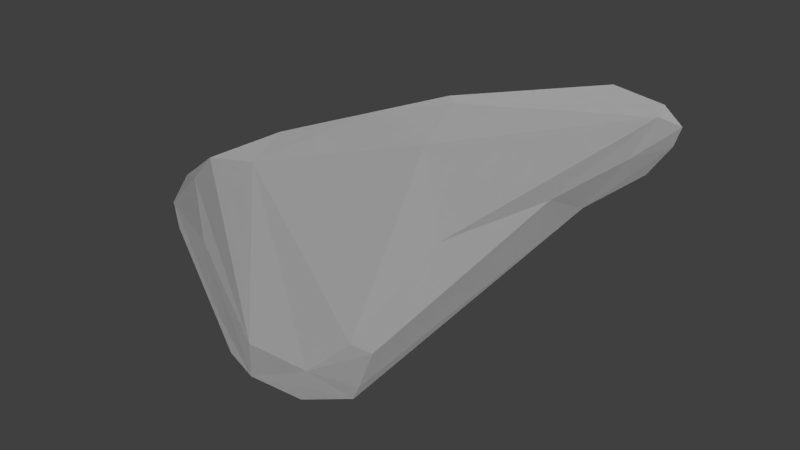 # Source: Ship.blend  (saved by Blender 2.66.1; exported with 4.5.12 LTS)
import bpy
from mathutils import Matrix  # noqa: F401  (used for matrix-valued properties, if any)

bpy.ops.wm.read_factory_settings(use_empty=True)
scene = bpy.context.scene
scene.name = 'Scene'

# ---- collections
col_collection_1 = bpy.data.collections.new('Collection 1'); scene.collection.children.link(col_collection_1)

# ---- materials (node trees are filled in below, after node groups)
mat_material = bpy.data.materials.new('Material')
mat_material.alpha_threshold = 0.0
mat_material.use_transparent_shadow = False
mat_material.roughness = 0.5
mat_material.line_color = (0.0, 0.0, 0.0, 1.0)

# ---- material node trees

# ---- world
world_world = bpy.data.worlds.new('World'); scene.world = world_world
world_world.color = (0.05088, 0.05088, 0.05088)
world_world.use_sun_shadow = False
world_world.sun_shadow_jitter_overblur = 0.0
world_world.cycles.sampling_method = 'MANUAL'
world_world.cycles.sample_map_resolution = 256

# ---- cameras
cam_camera = bpy.data.cameras.new('Camera')
cam_camera.clip_end = 100.0
cam_camera.lens = 35.0
cam_camera.sensor_width = 32.0
cam_camera.sensor_height = 18.0
cam_camera.ortho_scale = 7.314
cam_camera.dof.focus_distance = 0.0
cam_camera.dof.aperture_fstop = 128.0

# ---- lights
light_lamp_002 = bpy.data.lights.new('Lamp.002', 'SUN')
light_lamp_002.transmission_factor = 0.0
light_lamp_002.cutoff_distance = 30.0
light_lamp_002.angle = 1.571
light_lamp_002.energy = 1.0
light_lamp_002.shadow_buffer_clip_start = 1.001
light_lamp_002.shadow_soft_size = 1.0
light_lamp_002.shadow_cascade_max_distance = 1000.0
light_lamp_002.cycles.use_multiple_importance_sampling = False
light_lamp_001 = bpy.data.lights.new('Lamp.001', 'SUN')
light_lamp_001.transmission_factor = 0.0
light_lamp_001.cutoff_distance = 30.0
light_lamp_001.angle = 1.571
light_lamp_001.energy = 1.0
light_lamp_001.shadow_buffer_clip_start = 1.001
light_lamp_001.shadow_soft_size = 1.0
light_lamp_001.shadow_cascade_max_distance = 1000.0
light_lamp_001.cycles.use_multiple_importance_sampling = False
light_lamp = bpy.data.lights.new('Lamp', 'SUN')
light_lamp.transmission_factor = 0.0
light_lamp.cutoff_distance = 30.0
light_lamp.angle = 1.571
light_lamp.energy = 1.0
light_lamp.shadow_buffer_clip_start = 1.001
light_lamp.shadow_soft_size = 1.0
light_lamp.shadow_cascade_max_distance = 1000.0
light_lamp.cycles.use_multiple_importance_sampling = False

# ---- meshes
me_hull_001 = bpy.data.meshes.new('Hull.001')
me_hull_001.from_pydata([(-0.06758, -2.396, 0.3865), (-0.4719, -2.358, -0.1259), (-0.5662, 3.223, 0.3089), (-0.7779, 0.06447, -0.1259), (-0.1405, 0.102, 0.6508), (0.1405, 0.102, 0.6508), (0.5662, 3.223, 0.3089), (0.7779, 0.06447, -0.1259), (0.2831, 2.892, -0.1898), (0.6561, 0.06447, -0.3184), (-0.2831, 2.892, -0.1898), (-0.6561, 0.06447, -0.3184), (0.06758, -2.396, 0.3865), (0.4719, -2.358, -0.1259), (0.3763, -2.358, -0.2508), (-0.3763, -2.358, -0.2508), (-1.937, -2.527, -0.7891), (-2.244, -1.717, -0.7891), (2.244, -1.717, -0.7891), (2.122, -1.717, -0.9816), (-2.122, -1.717, -0.9816), (1.937, -2.527, -0.7891), (1.842, -2.527, -0.9139), (-1.842, -2.527, -0.9139)], [], [(4, 3, 1, 0), (5, 6, 2, 4), (11, 9, 14, 15), (4, 2, 3), (0, 1, 15, 14, 13, 12), (6, 7, 9, 8), (7, 5, 12, 13), (10, 11, 3, 2), (8, 9, 11, 10), (2, 6, 8, 10), (1, 3, 17, 16), (9, 7, 18, 19), (5, 7, 6), (5, 4, 0, 12), (23, 16, 17, 20), (22, 19, 18, 21), (19, 22, 14, 9), (22, 21, 13, 14), (23, 20, 11, 15), (21, 18, 7, 13), (3, 11, 20, 17), (16, 23, 15, 1)])
me_hull_001.polygons.foreach_set('use_smooth', [True] * 22)
_uv = me_hull_001.uv_layers.new(name='UVMap')
_uv.uv.foreach_set('vector', [0.3338, 0.9516, 0.2183, 0.9366, 0.2666, 0.6581, 0.3422, 0.6609, 0.2105, 0.02843, 0.2598, 0.3919, 0.1287, 0.3919, 0.178, 0.02843, 0.7764, 0.3641, 0.6245, 0.3641, 0.6569, 0.08351, 0.744, 0.08351, 0.178, 0.02843, 0.1287, 0.3919, 0.06157, 0.02812, 0.7083, 0.009571, 0.7551, 0.06905, 0.744, 0.08351, 0.6569, 0.08351, 0.6459, 0.06905, 0.6927, 0.009571, 0.2598, 0.3919, 0.3269, 0.02812, 0.3531, 0.03083, 0.3297, 0.3605, 0.4817, 0.9366, 0.3663, 0.9516, 0.3579, 0.6609, 0.4335, 0.6581, 0.05875, 0.3605, 0.03534, 0.03083, 0.06157, 0.02812, 0.1287, 0.3919, 0.6677, 0.6918, 0.6245, 0.3641, 0.7764, 0.3641, 0.7333, 0.6918, 0.1287, 0.3919, 0.2598, 0.3919, 0.227, 0.4612, 0.1615, 0.4612, 0.2666, 0.6581, 0.2183, 0.9366, 0.0439, 0.7203, 0.08184, 0.6276, 0.5006, 0.955, 0.4817, 0.9366, 0.6562, 0.7203, 0.6751, 0.7387, 0.2105, 0.02843, 0.3269, 0.02812, 0.2598, 0.3919, 0.3663, 0.9516, 0.3338, 0.9516, 0.3422, 0.6609, 0.3579, 0.6609, 0.9303, 0.0641, 0.9481, 0.06051, 0.9887, 0.1522, 0.963, 0.1581, 0.4707, 0.0641, 0.438, 0.1581, 0.4123, 0.1522, 0.4528, 0.06051, 0.438, 0.1581, 0.4707, 0.0641, 0.6569, 0.08351, 0.6245, 0.3641, 0.6113, 0.6107, 0.6182, 0.6276, 0.4335, 0.6581, 0.4266, 0.6413, 0.9303, 0.0641, 0.963, 0.1581, 0.7764, 0.3641, 0.744, 0.08351, 0.6182, 0.6276, 0.6562, 0.7203, 0.4817, 0.9366, 0.4335, 0.6581, 0.2183, 0.9366, 0.1994, 0.955, 0.025, 0.7387, 0.0439, 0.7203, 0.08184, 0.6276, 0.08877, 0.6107, 0.2735, 0.6413, 0.2666, 0.6581])
me_hull_001.materials.append(mat_material)
me_hull_001.use_remesh_preserve_volume = False
me_hull_001.use_remesh_preserve_attributes = False
me_hull_001.use_mirror_x = True
me_hull_001.use_mirror_topology = True
me_hull_001.update()
me_absorb_001 = bpy.data.meshes.new('Absorb.001')
me_absorb_001.from_pydata([(-0.06831, -2.413, 0.4224), (-0.4777, -2.378, -0.09149), (-0.5706, 3.254, 0.334), (-0.7882, 0.07551, -0.08889), (-0.142, 0.1115, 0.6896), (0.142, 0.1115, 0.6896), (0.5706, 3.254, 0.334), (0.7882, 0.07551, -0.08889), (0.2852, 2.92, -0.219), (0.6624, 0.07247, -0.3571), (-0.2852, 2.92, -0.219), (-0.6624, 0.07247, -0.3571), (0.06831, -2.413, 0.4224), (0.4777, -2.378, -0.09149), (0.3798, -2.373, -0.2878), (-0.3798, -2.373, -0.2878), (-1.96, -2.548, -0.7637), (-2.271, -1.729, -0.7627), (2.271, -1.729, -0.7627), (2.138, -1.725, -1.017), (-2.138, -1.725, -1.017), (1.96, -2.548, -0.7637), (1.856, -2.54, -0.949), (-1.856, -2.54, -0.949)], [], [(4, 3, 1, 0), (5, 6, 2, 4), (11, 9, 14, 15), (4, 2, 3), (0, 1, 15, 14, 13, 12), (6, 7, 9, 8), (7, 5, 12, 13), (10, 11, 3, 2), (8, 9, 11, 10), (2, 6, 8, 10), (1, 3, 17, 16), (9, 7, 18, 19), (5, 7, 6), (5, 4, 0, 12), (23, 16, 17, 20), (22, 19, 18, 21), (19, 22, 14, 9), (22, 21, 13, 14), (23, 20, 11, 15), (21, 18, 7, 13), (3, 11, 20, 17), (16, 23, 15, 1)])
me_absorb_001.polygons.foreach_set('use_smooth', [True] * 22)
_uv = me_absorb_001.uv_layers.new(name='UVMap')
_uv.uv.foreach_set('vector', [0.4066, 0.6798, -0.01704, 0.4618, 0.1864, -0.6246, 0.4551, -0.5088, 0.5934, 0.6798, 0.8763, 1.991, 0.1237, 1.991, 0.4066, 0.6798, 0.06391, 0.3254, 0.9361, 0.3254, 0.7501, -0.7436, 0.2499, -0.7436, 0.4066, 0.6798, 0.1237, 1.991, -0.01704, 0.4618, 0.4551, -0.5088, 0.1864, -0.6246, 0.2499, -0.7436, 0.7501, -0.7436, 0.8136, -0.6246, 0.5449, -0.5088, 0.8763, 1.991, 1.017, 0.4618, 0.9361, 0.3254, 0.6882, 1.627, 1.017, 0.4618, 0.5934, 0.6798, 0.5449, -0.5088, 0.8136, -0.6246, 0.3118, 1.627, 0.06391, 0.3254, -0.01704, 0.4618, 0.1237, 1.991, 0.6882, 1.627, 0.9361, 0.3254, 0.06391, 0.3254, 0.3118, 1.627, 0.1237, 1.991, 0.8763, 1.991, 0.6882, 1.627, 0.3118, 1.627, 0.1864, -0.6246, -0.01704, 0.4618, -0.9911, -0.509, -0.7877, -0.8721, 0.9361, 0.3254, 1.017, 0.4618, 1.991, -0.509, 1.91, -0.6455, 0.5934, 0.6798, 1.017, 0.4618, 0.8763, 1.991, 0.5934, 0.6798, 0.4066, 0.6798, 0.4551, -0.5088, 0.5449, -0.5088, -0.7242, -0.9911, -0.7877, -0.8721, -0.9911, -0.509, -0.9101, -0.6455, 1.724, -0.9911, 1.91, -0.6455, 1.991, -0.509, 1.788, -0.8721, 1.91, -0.6455, 1.724, -0.9911, 0.7501, -0.7436, 0.9361, 0.3254, 1.724, -0.9911, 1.788, -0.8721, 0.8136, -0.6246, 0.7501, -0.7436, -0.7242, -0.9911, -0.9101, -0.6455, 0.06391, 0.3254, 0.2499, -0.7436, 1.788, -0.8721, 1.991, -0.509, 1.017, 0.4618, 0.8136, -0.6246, -0.01704, 0.4618, 0.06391, 0.3254, -0.9101, -0.6455, -0.9911, -0.509, -0.7877, -0.8721, -0.7242, -0.9911, 0.2499, -0.7436, 0.1864, -0.6246])
me_absorb_001.materials.append(None)
me_absorb_001.use_remesh_preserve_volume = False
me_absorb_001.use_remesh_preserve_attributes = False
me_absorb_001.use_mirror_x = True
me_absorb_001.use_mirror_topology = True
me_absorb_001.update()
me_shield = bpy.data.meshes.new('Shield')
me_shield.from_pydata([(0.6883, -0.511, -0.3862), (-0.658, -0.5361, -0.3753), (0.01842, 0.1671, -0.203), (0.7545, -0.5082, -0.2968), (0.3803, -0.8417, -0.1722), (-0.7574, -0.5002, -0.2997), (-0.1966, 0.9688, -0.03076), (0.1572, 0.9428, -0.08949), (0.7305, -0.6609, -0.2106), (-0.3872, -0.8481, -0.1062), (-0.117, 1.035, -0.003656), (0.08979, -0.6272, 0.2024), (-0.449, 0.009409, -0.01075), (-0.1692, -0.7611, -0.3763), (0.6387, -0.6603, -0.3795), (0.2159, 0.5106, -0.1691), (0.4476, -0.04671, -0.2848), (-0.6154, -0.6784, -0.3835), (-0.1612, 0.7851, -0.1449), (-0.1612, 0.654, -0.1768), (-0.0798, 0.91, -0.1459), (0.2738, 0.5749, -0.1154), (0.2231, -0.8374, 0.008916), (0.6036, -0.7999, -0.2745), (-0.7276, -0.6471, -0.1886), (-0.6636, -0.7313, -0.3062), (-0.2913, 0.7466, 0.05674), (-0.2537, 0.5951, -0.1285), (0.09906, 1.077, 0.06492), (-0.003512, 0.9788, -0.1036), (0.6071, -0.7964, -0.1551), (0.7188, -0.5186, -0.1626), (-0.4163, -0.7805, -0.01616), (-0.001862, -0.8102, 0.1404), (-0.7371, -0.5075, -0.1761), (0.1137, 1.075, 0.129), (-0.1626, 1.068, 0.1146), (-0.2433, 1.014, 0.1399), (0.3771, 0.3587, 0.0005626), (0.2904, 0.7424, 0.05812), (0.2424, 1.02, 0.1303), (0.4808, -0.1198, -0.01736), (0.009814, -0.1575, 0.2876), (-0.04662, -0.4919, 0.243), (0.003793, -0.7522, 0.2074), (-0.07547, 0.1745, 0.2764), (-0.1626, -0.2626, 0.2094), (-0.1688, 0.9809, 0.1892), (0.04496, 0.1306, 0.2886), (0.2195, 0.9171, 0.1787), (-0.5364, -0.8229, -0.2939), (0.3624, -0.8142, -0.3384), (0.7296, -0.52, -0.3551), (-0.724, -0.522, -0.3486), (0.7394, -0.4573, -0.2002), (-0.6113, -0.8023, -0.1767), (-0.3789, 0.3558, -0.01186), (-0.2588, 0.995, 0.1021), (0.2442, 0.9862, 0.05617), (0.197, -0.0477, 0.2114), (-0.2081, 0.7592, 0.1896), (0.1312, 1.012, 0.1883)], [], [(1, 2, 17), (10, 6, 57, 36), (18, 27, 6), (58, 21, 7), (3, 54, 8), (56, 5, 34), (10, 20, 6), (43, 46, 34, 32), (36, 28, 10), (39, 38, 21), (11, 31, 59), (15, 21, 52, 16), (43, 32, 44), (60, 37, 12), (13, 51, 50), (13, 17, 0), (13, 14, 51), (14, 0, 52), (20, 15, 2, 19), (16, 0, 2), (17, 53, 1), (18, 20, 19), (53, 19, 1), (3, 21, 38, 54), (20, 7, 15), (29, 7, 20), (54, 38, 41), (33, 22, 30, 44), (22, 4, 23, 30), (23, 14, 52, 8), (23, 51, 14), (25, 24, 34, 5), (23, 8, 30), (35, 40, 58, 28), (25, 5, 53), (25, 55, 24), (25, 53, 17), (25, 50, 55), (26, 57, 6), (26, 6, 27), (27, 56, 26), (27, 5, 56), (11, 30, 8, 31), (28, 58, 7), (4, 9, 50, 51), (29, 20, 10), (10, 28, 29), (32, 9, 33, 44), (11, 44, 30), (8, 54, 31), (32, 24, 55), (32, 55, 9), (35, 36, 47, 61), (12, 26, 56), (12, 37, 26), (56, 34, 12), (38, 39, 49, 41), (36, 57, 37), (36, 37, 47), (46, 45, 60, 12), (39, 58, 40), (39, 40, 49), (59, 42, 11), (59, 31, 41), (42, 46, 43), (45, 46, 42), (45, 42, 48), (45, 48, 61, 47), (45, 47, 60), (49, 61, 48), (2, 0, 17), (2, 1, 19), (9, 4, 22), (18, 6, 20), (3, 8, 52), (50, 9, 55), (58, 39, 21), (41, 49, 59), (17, 13, 50), (14, 13, 0), (0, 16, 52), (16, 2, 15), (18, 19, 27), (27, 53, 5), (53, 27, 19), (15, 7, 21), (21, 3, 52), (23, 4, 51), (25, 17, 50), (57, 26, 37), (40, 35, 61), (28, 7, 29), (31, 54, 41), (24, 32, 34), (33, 9, 22), (36, 35, 28), (49, 40, 61), (48, 42, 59), (42, 43, 11), (44, 11, 43), (34, 46, 12), (60, 47, 37), (49, 48, 59)])
_uv = me_shield.uv_layers.new(name='UVMap')
_uv.uv.foreach_set('vector', [-0.4486, -0.3324, 0.5286, 0.4796, -0.3871, -0.4811, 0.3331, 1.474, 0.218, 1.391, 0.1281, 1.495, 0.2671, 1.576, 0.2692, 1.139, 0.1354, 0.956, 0.218, 1.391, 0.8549, 1.46, 0.8976, 0.9433, 0.7292, 1.331, 1.592, -0.2583, 1.57, -0.1504, 1.557, -0.3625, -0.04533, 0.7821, -0.5922, -0.2519, -0.5629, -0.1871, 0.3331, 1.474, 0.3868, 1.265, 0.218, 1.391, 0.4347, 0.07344, 0.2671, 0.2858, -0.5629, -0.1871, -0.09944, -0.3698, 0.2671, 1.576, 0.6452, 1.556, 0.3331, 1.474, 0.9215, 1.214, 1.047, 0.7923, 0.8976, 0.9433, 0.6318, -0.08714, 1.541, -0.1904, 0.7867, 0.5043, 0.814, 0.8469, 0.8976, 0.9433, 1.556, -0.3042, 1.149, 0.2156, 0.4347, 0.07344, -0.09944, -0.3698, 0.5075, -0.2107, 0.2014, 1.308, 0.1506, 1.537, -0.1467, 0.4324, 0.2576, -0.5605, 1.026, -0.5922, -0.273, -0.575, 0.2576, -0.5605, -0.3871, -0.4811, 1.496, -0.3133, 0.2576, -0.5605, 1.425, -0.4605, 1.026, -0.5922, 1.425, -0.4605, 1.496, -0.3133, 1.556, -0.3042, 0.3868, 1.265, 0.814, 0.8469, 0.5286, 0.4796, 0.2691, 0.9874, 1.149, 0.2156, 1.496, -0.3133, 0.5286, 0.4796, -0.3871, -0.4811, -0.544, -0.3025, -0.4486, -0.3324, 0.2692, 1.139, 0.3868, 1.265, 0.2691, 0.9874, -0.544, -0.3025, 0.2691, 0.9874, -0.4486, -0.3324, 1.592, -0.2583, 0.8976, 0.9433, 1.047, 0.7923, 1.57, -0.1504, 0.3868, 1.265, 0.7292, 1.331, 0.814, 0.8469, 0.497, 1.359, 0.7292, 1.331, 0.3868, 1.265, 1.57, -0.1504, 1.047, 0.7923, 1.197, 0.2978, 0.4993, -0.3085, 0.8244, -0.4128, 1.379, -0.4671, 0.5075, -0.2107, 0.8244, -0.4128, 1.051, -0.5229, 1.374, -0.5403, 1.379, -0.4671, 1.374, -0.5403, 1.425, -0.4605, 1.556, -0.3042, 1.557, -0.3625, 1.374, -0.5403, 1.026, -0.5922, 1.425, -0.4605, -0.4567, -0.4895, -0.5492, -0.3356, -0.5629, -0.1871, -0.5922, -0.2519, 1.374, -0.5403, 1.557, -0.3625, 1.379, -0.4671, 0.6663, 1.592, 0.8522, 1.537, 0.8549, 1.46, 0.6452, 1.556, -0.4567, -0.4895, -0.5922, -0.2519, -0.544, -0.3025, -0.4567, -0.4895, -0.3812, -0.4856, -0.5492, -0.3356, -0.4567, -0.4895, -0.544, -0.3025, -0.3871, -0.4811, -0.4567, -0.4895, -0.273, -0.575, -0.3812, -0.4856, 0.08116, 1.218, 0.1281, 1.495, 0.218, 1.391, 0.08116, 1.218, 0.218, 1.391, 0.1354, 0.956, 0.1354, 0.956, -0.04533, 0.7821, 0.08116, 1.218, 0.1354, 0.956, -0.5922, -0.2519, -0.04533, 0.7821, 0.6318, -0.08714, 1.379, -0.4671, 1.557, -0.3625, 1.541, -0.1904, 0.6452, 1.556, 0.8549, 1.46, 0.7292, 1.331, 1.051, -0.5229, -0.05733, -0.4908, -0.273, -0.575, 1.026, -0.5922, 0.497, 1.359, 0.3868, 1.265, 0.3331, 1.474, 0.3331, 1.474, 0.6452, 1.556, 0.497, 1.359, -0.09944, -0.3698, -0.05733, -0.4908, 0.4993, -0.3085, 0.5075, -0.2107, 0.6318, -0.08714, 0.5075, -0.2107, 1.379, -0.4671, 1.557, -0.3625, 1.57, -0.1504, 1.541, -0.1904, -0.09944, -0.3698, -0.5492, -0.3356, -0.3812, -0.4856, -0.09944, -0.3698, -0.3812, -0.4856, -0.05733, -0.4908, 0.6663, 1.592, 0.2671, 1.576, 0.2582, 1.532, 0.6916, 1.563, -0.1467, 0.4324, 0.08116, 1.218, -0.04533, 0.7821, -0.1467, 0.4324, 0.1506, 1.537, 0.08116, 1.218, -0.04533, 0.7821, -0.5629, -0.1871, -0.1467, 0.4324, 1.047, 0.7923, 0.9215, 1.214, 0.8192, 1.461, 1.197, 0.2978, 0.2671, 1.576, 0.1281, 1.495, 0.1506, 1.537, 0.2671, 1.576, 0.1506, 1.537, 0.2582, 1.532, 0.2671, 0.2858, 0.393, 0.7671, 0.2014, 1.308, -0.1467, 0.4324, 0.9215, 1.214, 0.8549, 1.46, 0.8522, 1.537, 0.9215, 1.214, 0.8522, 1.537, 0.8192, 1.461, 0.7867, 0.5043, 0.5162, 0.4378, 0.6318, -0.08714, 0.7867, 0.5043, 1.541, -0.1904, 1.197, 0.2978, 0.5162, 0.4378, 0.2671, 0.2858, 0.4347, 0.07344, 0.393, 0.7671, 0.2671, 0.2858, 0.5162, 0.4378, 0.393, 0.7671, 0.5162, 0.4378, 0.567, 0.7298, 0.393, 0.7671, 0.567, 0.7298, 0.6916, 1.563, 0.2582, 1.532, 0.393, 0.7671, 0.2582, 1.532, 0.2014, 1.308, 0.8192, 1.461, 0.6916, 1.563, 0.567, 0.7298, 0.5286, 0.4796, 1.496, -0.3133, -0.3871, -0.4811, 0.5286, 0.4796, -0.4486, -0.3324, 0.2691, 0.9874, -0.05733, -0.4908, 1.051, -0.5229, 0.8244, -0.4128, 0.2692, 1.139, 0.218, 1.391, 0.3868, 1.265, 1.592, -0.2583, 1.557, -0.3625, 1.556, -0.3042, -0.273, -0.575, -0.05733, -0.4908, -0.3812, -0.4856, 0.8549, 1.46, 0.9215, 1.214, 0.8976, 0.9433, 1.197, 0.2978, 0.8192, 1.461, 0.7867, 0.5043, -0.3871, -0.4811, 0.2576, -0.5605, -0.273, -0.575, 1.425, -0.4605, 0.2576, -0.5605, 1.496, -0.3133, 1.496, -0.3133, 1.149, 0.2156, 1.556, -0.3042, 1.149, 0.2156, 0.5286, 0.4796, 0.814, 0.8469, 0.2692, 1.139, 0.2691, 0.9874, 0.1354, 0.956, 0.1354, 0.956, -0.544, -0.3025, -0.5922, -0.2519, -0.544, -0.3025, 0.1354, 0.956, 0.2691, 0.9874, 0.814, 0.8469, 0.7292, 1.331, 0.8976, 0.9433, 0.8976, 0.9433, 1.592, -0.2583, 1.556, -0.3042, 1.374, -0.5403, 1.051, -0.5229, 1.026, -0.5922, -0.4567, -0.4895, -0.3871, -0.4811, -0.273, -0.575, 0.1281, 1.495, 0.08116, 1.218, 0.1506, 1.537, 0.8522, 1.537, 0.6663, 1.592, 0.6916, 1.563, 0.6452, 1.556, 0.7292, 1.331, 0.497, 1.359, 1.541, -0.1904, 1.57, -0.1504, 1.197, 0.2978, -0.5492, -0.3356, -0.09944, -0.3698, -0.5629, -0.1871, 0.4993, -0.3085, -0.05733, -0.4908, 0.8244, -0.4128, 0.2671, 1.576, 0.6663, 1.592, 0.6452, 1.556, 0.8192, 1.461, 0.8522, 1.537, 0.6916, 1.563, 0.567, 0.7298, 0.5162, 0.4378, 0.7867, 0.5043, 0.5162, 0.4378, 0.4347, 0.07344, 0.6318, -0.08714, 0.5075, -0.2107, 0.6318, -0.08714, 0.4347, 0.07344, -0.5629, -0.1871, 0.2671, 0.2858, -0.1467, 0.4324, 0.2014, 1.308, 0.2582, 1.532, 0.1506, 1.537, 0.8192, 1.461, 0.567, 0.7298, 0.7867, 0.5043])
me_shield.use_remesh_preserve_volume = False
me_shield.use_remesh_preserve_attributes = False
me_shield.use_mirror_vertex_groups = False
me_shield.update()

# ---- objects
ob_lamp_002 = bpy.data.objects.new('Lamp.002', light_lamp_002)
ob_lamp_001 = bpy.data.objects.new('Lamp.001', light_lamp_001)
ob_hull = bpy.data.objects.new('Hull', me_hull_001)
ob_absorb = bpy.data.objects.new('Absorb', me_absorb_001)
ob_shield = bpy.data.objects.new('Shield', me_shield)
ob_lamp = bpy.data.objects.new('Lamp', light_lamp)
ob_camera = bpy.data.objects.new('Camera', cam_camera)

# ---- transforms, parenting, visibility, modifiers, constraints
ob_lamp_002.location = (-7.599, 3.453, 1.046)
ob_lamp_002.rotation_euler = (-4.304, -4.217, 4.434)
ob_lamp_002.scale = (0.6801, 0.6801, 0.6801)
ob_lamp_002.lock_rotations_4d = False
ob_lamp_002.empty_display_type = 'ARROWS'
ob_lamp_002.color = (0.0, 0.0, 0.0, 0.0)
ob_lamp_002.lineart.crease_threshold = 0.0
ob_lamp_001.location = (0.5581, -9.885, -7.125)
ob_lamp_001.rotation_euler = (-6.117, -3.69, 5.037)
ob_lamp_001.scale = (0.6801, 0.6801, 0.6801)
ob_lamp_001.lock_rotations_4d = False
ob_lamp_001.empty_display_type = 'ARROWS'
ob_lamp_001.color = (0.0, 0.0, 0.0, 0.0)
ob_lamp_001.lineart.crease_threshold = 0.0
ob_hull.location = (0.01802, -0.4958, 0.006477)
ob_hull.scale = (0.5342, 0.5342, 0.5342)
ob_hull.lock_rotations_4d = False
ob_hull.empty_display_type = 'ARROWS'
ob_hull.lineart.crease_threshold = 0.0
ob_hull.use_mesh_mirror_x = True
ob_absorb.location = (0.01802, -0.4958, 0.006477)
ob_absorb.scale = (0.5342, 0.5342, 0.5342)
ob_absorb.lock_rotations_4d = False
ob_absorb.empty_display_type = 'ARROWS'
ob_absorb.lineart.crease_threshold = 0.0
ob_absorb.use_mesh_mirror_x = True
ob_shield.location = (0.01802, -0.4958, 0.006477)
ob_shield.scale = (1.714, 1.714, 1.714)
ob_shield.lineart.crease_threshold = 0.0
ob_lamp.location = (2.79, 0.188, 4.022)
ob_lamp.rotation_euler = (0.6503, 0.05522, 1.866)
ob_lamp.scale = (0.6801, 0.6801, 0.6801)
ob_lamp.lock_rotations_4d = False
ob_lamp.empty_display_type = 'ARROWS'
ob_lamp.color = (0.0, 0.0, 0.0, 0.0)
ob_lamp.lineart.crease_threshold = 0.0
ob_camera.location = (4.788, -2.54, 2.25)
ob_camera.rotation_euler = (1.109, 0.01082, 1.18)
ob_camera.scale = (0.6801, 0.6801, 0.6801)
ob_camera.lock_rotations_4d = False
ob_camera.empty_display_type = 'ARROWS'
ob_camera.color = (0.0, 0.0, 0.0, 0.0)
ob_camera.display_type = 'WIRE'
ob_camera.lineart.crease_threshold = 0.0

# ---- collection membership
col_collection_1.objects.link(ob_lamp_002)
col_collection_1.objects.link(ob_lamp_001)
col_collection_1.objects.link(ob_hull)
col_collection_1.objects.link(ob_absorb)
col_collection_1.objects.link(ob_shield)
col_collection_1.objects.link(ob_lamp)
col_collection_1.objects.link(ob_camera)

# ---- scene / render settings (as saved in the file)
scene.camera = ob_camera
scene.frame_start = 1; scene.frame_end = 250; scene.frame_set(5)
scene.render.engine = 'BLENDER_EEVEE_NEXT'
scene.render.image_settings.color_mode = 'RGB'
scene.render.image_settings.compression = 90
scene.render.resolution_percentage = 50
scene.render.dither_intensity = 0.0
scene.render.bake_margin = 2
scene.render.bake_bias = 0.0
scene.cycles.use_denoising = False
scene.cycles.samples = 10
scene.cycles.sampling_pattern = 'TABULATED_SOBOL'
scene.cycles.light_sampling_threshold = 0.0
scene.cycles.use_adaptive_sampling = False
scene.cycles.use_light_tree = False
scene.cycles.blur_glossy = 0.0
scene.cycles.volume_bounces = 1
scene.cycles.pixel_filter_type = 'GAUSSIAN'
scene.cycles.sample_clamp_indirect = 0.0
scene.view_settings.view_transform = 'Standard'
bpy.context.view_layer.update()
